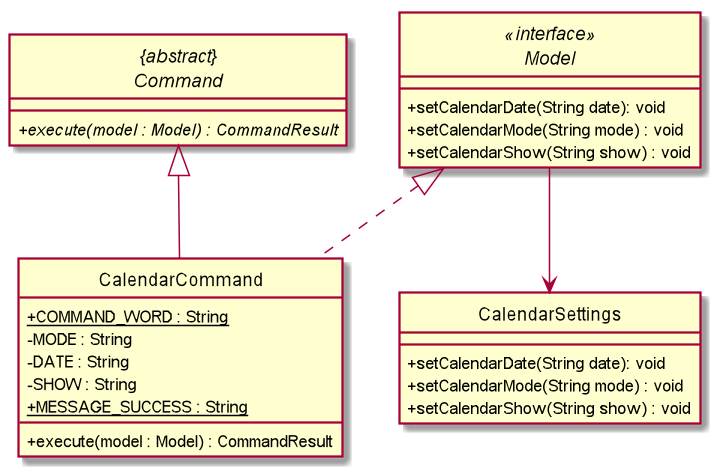

The diagram above was rendered by PlantUML. Its source (embedded in the PNG):
@startuml

skinparam backgroundColor #ffffff
skinparam classAttributeIconSize 0
hide circle

abstract class "{abstract}\nCommand" {
    + {abstract} execute(model : Model) : CommandResult
}

interface Model <<interface>> {
    + setCalendarDate(String date): void
    + setCalendarMode(String mode) : void
    + setCalendarShow(String show) : void
}
class CalendarSettings {
    + setCalendarDate(String date): void
    + setCalendarMode(String mode) : void
    + setCalendarShow(String show) : void
}

class CalendarCommand implements Model{
    + {static} COMMAND_WORD : String
    - MODE : String
    - DATE : String
    - SHOW : String
    + {static} MESSAGE_SUCCESS : String

    + execute(model : Model) : CommandResult
}
CalendarCommand --up|> "{abstract}\nCommand"
Model --> CalendarSettings
@enduml